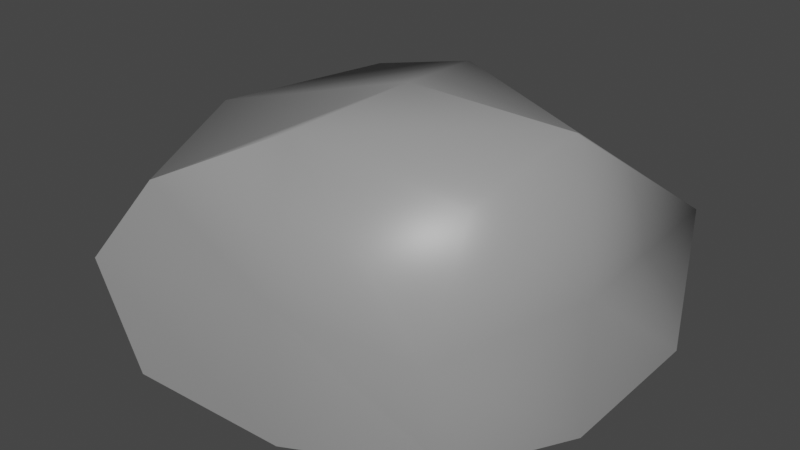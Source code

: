 # Source: rock.blend  (saved by Blender 2.83.19; exported with 4.5.12 LTS)
import bpy
from mathutils import Matrix  # noqa: F401  (used for matrix-valued properties, if any)

bpy.ops.wm.read_factory_settings(use_empty=True)
scene = bpy.context.scene
scene.name = 'Scene'

# ---- collections
col_collection = bpy.data.collections.new('Collection'); scene.collection.children.link(col_collection)

# ---- images (referenced by path relative to the original .blend; pixels are not part of the script)
import os
ASSET_DIR = os.environ.get("B2B_ASSET_DIR", "")  # directory of the original .blend (textures are referenced by path, not embedded)
HERE = os.path.dirname(os.path.abspath(__file__))  # packed textures are extracted next to this script under _unpacked/

def load_image(name, relpath, width, height, colorspace="sRGB"):
    """Load a texture the original file referenced (path relative to the .blend, or extracted next to this script)."""
    p = next((c for c in (os.path.join(HERE, relpath), os.path.join(ASSET_DIR, relpath)) if relpath and os.path.exists(c)), "")
    if p:
        img = bpy.data.images.load(p, check_existing=True)
        img.name = name
    else:  # same state as the original file: an image datablock whose file is absent (Cycles renders it pink)
        img = bpy.data.images.new(name, width, height)
        img.source = "FILE"
        img.filepath = "//" + (relpath or name)
    img.colorspace_settings.name = colorspace
    return img
img_rocktexture = load_image('rockTexture', 'rockTexture.png', 1024, 1024, 'sRGB')

# ---- materials (node trees are filled in below, after node groups)
mat_material = bpy.data.materials.new('Material')
mat_material.alpha_threshold = 0.0
mat_material.line_color = (0.0, 0.0, 0.0, 1.0)

# ---- node groups
ng_auto_smooth = bpy.data.node_groups.new('Auto Smooth', 'GeometryNodeTree')
_s = ng_auto_smooth.interface.new_socket(name='Geometry', in_out='OUTPUT', socket_type='NodeSocketGeometry')
_s = ng_auto_smooth.interface.new_socket(name='Geometry', in_out='INPUT', socket_type='NodeSocketGeometry')
_s = ng_auto_smooth.interface.new_socket(name='Angle', in_out='INPUT', socket_type='NodeSocketFloat')
_s.subtype = 'ANGLE'
_s.min_value = 0.0
_s.max_value = 3.142
ng_auto_smooth.is_modifier = True
_N = ng_auto_smooth.nodes; _L = ng_auto_smooth.links
n0 = _N.new('NodeGroupOutput'); n0.name = 'Group Output'; n0.location = (480, -100)
n1 = _N.new('NodeGroupInput'); n1.name = 'Group Input'; n1.location = (-420, -300)
n2 = _N.new('NodeGroupInput'); n2.name = 'Group Input.001'; n2.location = (-60, -100)
n3 = _N.new('GeometryNodeSetShadeSmooth'); n3.name = 'Set Shade Smooth'; n3.location = (120, -100)
n3.domain = 'EDGE'
n4 = _N.new('GeometryNodeSetShadeSmooth'); n4.name = 'Set Shade Smooth.001'; n4.location = (300, -100)
n5 = _N.new('GeometryNodeInputMeshEdgeAngle'); n5.name = 'Edge Angle'; n5.location = (-420, -220)
n6 = _N.new('GeometryNodeInputEdgeSmooth'); n6.name = 'Is Edge Smooth'; n6.location = (-60, -160)
n7 = _N.new('GeometryNodeInputShadeSmooth'); n7.name = 'Is Face Smooth'; n7.location = (-240, -340)
n8 = _N.new('FunctionNodeBooleanMath'); n8.name = 'Boolean Math'; n8.location = (-60, -220)
n9 = _N.new('FunctionNodeCompare'); n9.name = 'Compare'; n9.location = (-240, -180)
n9.operation = 'LESS_EQUAL'
_L.new(n5.outputs[0], n9.inputs[0])
_L.new(n4.outputs[0], n0.inputs[0])
_L.new(n1.outputs[1], n9.inputs[1])
_L.new(n9.outputs[0], n8.inputs[0])
_L.new(n7.outputs[0], n8.inputs[1])
_L.new(n2.outputs[0], n3.inputs[0])
_L.new(n6.outputs[0], n3.inputs[1])
_L.new(n3.outputs[0], n4.inputs[0])
_L.new(n8.outputs[0], n3.inputs[2])
n0.is_active_output = True

# ---- material node trees
mat_material.use_nodes = True; mat_material.node_tree.nodes.clear()
_N = mat_material.node_tree.nodes; _L = mat_material.node_tree.links
n0 = _N.new('ShaderNodeOutputMaterial'); n0.name = 'Material Output'; n0.location = (300, 300)
n1 = _N.new('ShaderNodeBsdfPrincipled'); n1.name = 'Principled BSDF'; n1.location = (10, 300)
n1.distribution = 'GGX'
n1.subsurface_method = 'BURLEY'
n1.inputs[0].default_value = (0.305, 0.305, 0.305, 1.0)
n1.inputs[2].default_value = 0.4
n1.inputs[3].default_value = 1.45
n1.inputs[27].default_value = (0.0, 0.0, 0.0, 1.0)
n1.inputs[28].default_value = 1.0
n2 = _N.new('ShaderNodeTexImage'); n2.name = 'Image Texture'; n2.location = (-323, 227)
n2.image = img_rocktexture
_L.new(n1.outputs[0], n0.inputs[0])
n0.is_active_output = True

# ---- world
world_world = bpy.data.worlds.new('World'); scene.world = world_world
world_world.use_nodes = True; world_world.node_tree.nodes.clear()
_N = world_world.node_tree.nodes; _L = world_world.node_tree.links
n0 = _N.new('ShaderNodeOutputWorld'); n0.name = 'World Output'; n0.location = (300, 300)
n1 = _N.new('ShaderNodeBackground'); n1.name = 'Background'; n1.location = (10, 300)
n1.inputs[0].default_value = (0.05088, 0.05088, 0.05088, 1.0)
_L.new(n1.outputs[0], n0.inputs[0])
n0.is_active_output = True
world_world.color = (0.05088, 0.05088, 0.05088)
world_world.use_sun_shadow = False
world_world.sun_shadow_jitter_overblur = 0.0

# ---- meshes
me_cube = bpy.data.meshes.new('Cube')
me_cube.from_pydata([(0.6443, 0.4359, 0.7247), (1.0, 1.0, -1.0), (0.6932, -0.5094, 0.6708), (0.7051, -0.6406, -0.9705), (-0.7761, 0.7761, 0.6273), (-0.7692, 0.7464, -1.0), (-0.6426, -1.045, 0.55), (-0.8512, -1.059, -0.9498), (-1.0, 0.0, -1.0), (0.0, 1.0, -1.0), (0.9795, 1.062, 0.05702), (-1.077, -1.087, -0.1633), (0.7207, -0.865, -0.083), (-0.9267, 0.7392, -0.059), (-0.02572, -0.793, 0.9764), (0.8984, -0.07709, 1.025), (0.0, -1.0, -1.0), (-0.897, -0.3063, 0.6927), (-0.2287, 0.8404, 0.7899), (1.0, 0.0, -1.0), (-0.07677, 1.03, 0.01807), (1.0, 0.0, 0.0), (0.0, 0.0, -1.0), (-1.0, 0.0, 0.0), (0.0, -1.0, 0.0), (0.0, 0.0, 1.0)], [], [(25, 17, 6, 14), (24, 14, 6, 11), (23, 17, 4, 13), (22, 19, 3, 16), (21, 15, 2, 12), (20, 18, 0, 10), (9, 20, 10, 1), (5, 13, 20, 9), (13, 4, 18, 20), (19, 21, 12, 3), (1, 10, 21, 19), (10, 0, 15, 21), (8, 22, 16, 7), (5, 9, 22, 8), (9, 1, 19, 22), (8, 23, 13, 5), (7, 11, 23, 8), (11, 6, 17, 23), (16, 24, 11, 7), (3, 12, 24, 16), (12, 2, 14, 24), (15, 25, 14, 2), (0, 18, 25, 15), (18, 4, 17, 25)])
me_cube.polygons.foreach_set('use_smooth', [True] * 24)
_uv = me_cube.uv_layers.new(name='UVMap')
_uv.uv.foreach_set('vector', [0.75, 0.625, 0.875, 0.625, 0.875, 0.75, 0.75, 0.75, 0.5, 0.875, 0.625, 0.875, 0.625, 1.0, 0.5, 1.0, 0.5, 0.125, 0.625, 0.125, 0.625, 0.25, 0.5, 0.25, 0.25, 0.625, 0.375, 0.625, 0.375, 0.75, 0.25, 0.75, 0.5, 0.625, 0.625, 0.625, 0.625, 0.75, 0.5, 0.75, 0.5, 0.375, 0.625, 0.375, 0.625, 0.5, 0.5, 0.5, 0.375, 0.375, 0.5, 0.375, 0.5, 0.5, 0.375, 0.5, 0.375, 0.25, 0.5, 0.25, 0.5, 0.375, 0.375, 0.375, 0.5, 0.25, 0.625, 0.25, 0.625, 0.375, 0.5, 0.375, 0.375, 0.625, 0.5, 0.625, 0.5, 0.75, 0.375, 0.75, 0.375, 0.5, 0.5, 0.5, 0.5, 0.625, 0.375, 0.625, 0.5, 0.5, 0.625, 0.5, 0.625, 0.625, 0.5, 0.625, 0.125, 0.625, 0.25, 0.625, 0.25, 0.75, 0.125, 0.75, 0.125, 0.5, 0.25, 0.5, 0.25, 0.625, 0.125, 0.625, 0.25, 0.5, 0.375, 0.5, 0.375, 0.625, 0.25, 0.625, 0.375, 0.125, 0.5, 0.125, 0.5, 0.25, 0.375, 0.25, 0.375, 0.0, 0.5, 0.0, 0.5, 0.125, 0.375, 0.125, 0.5, 0.0, 0.625, 0.0, 0.625, 0.125, 0.5, 0.125, 0.375, 0.875, 0.5, 0.875, 0.5, 1.0, 0.375, 1.0, 0.375, 0.75, 0.5, 0.75, 0.5, 0.875, 0.375, 0.875, 0.5, 0.75, 0.625, 0.75, 0.625, 0.875, 0.5, 0.875, 0.625, 0.625, 0.75, 0.625, 0.75, 0.75, 0.625, 0.75, 0.625, 0.5, 0.75, 0.5, 0.75, 0.625, 0.625, 0.625, 0.75, 0.5, 0.875, 0.5, 0.875, 0.625, 0.75, 0.625])
me_cube.materials.append(mat_material)
me_cube.use_remesh_preserve_volume = False
me_cube.use_remesh_preserve_attributes = False
me_cube.use_mirror_vertex_groups = False
me_cube.update()

# ---- objects
ob_cube = bpy.data.objects.new('Cube', me_cube)

# ---- transforms, parenting, visibility, modifiers, constraints
ob_cube.location = (0.0, 0.0, 0.1603)
ob_cube.scale = (0.2747, 0.2501, 0.1983)
ob_cube.lock_rotations_4d = False
ob_cube.empty_display_type = 'ARROWS'
ob_cube.lineart.crease_threshold = 0.0
_m = ob_cube.modifiers.new('Auto Smooth', 'NODES')
_m.node_group = ng_auto_smooth
_gi = [s.identifier for s in ng_auto_smooth.interface.items_tree if s.item_type == 'SOCKET' and s.in_out == 'INPUT']
_m[_gi[1]] = 1.337  # Angle

# ---- collection membership
col_collection.objects.link(ob_cube)

# ---- scene / render settings (as saved in the file)
scene.frame_start = 1; scene.frame_end = 250; scene.frame_set(239)
scene.render.engine = 'CYCLES'
scene.cycles.use_denoising = False
scene.cycles.samples = 128
scene.cycles.sampling_pattern = 'TABULATED_SOBOL'
scene.cycles.use_adaptive_sampling = False
scene.cycles.use_light_tree = False
scene.cycles.bake_type = 'DIFFUSE'
scene.view_settings.view_transform = 'Filmic'
bpy.context.view_layer.update()

# ---- added for rendering (the .blend has no active camera and no usable light): camera, sun
cam_auto = bpy.data.cameras.new('AutoCamera')
cam_auto.lens = 50.0
cam_auto.sensor_width = 36.0
cam_auto.clip_end = 1000.0
ob_auto_camera = bpy.data.objects.new('AutoCamera', cam_auto)
scene.collection.objects.link(ob_auto_camera)
ob_auto_camera.location = (0.804326, -0.981104, 0.814711)
ob_auto_camera.rotation_euler = (1.09748, -7.21219e-08, 0.694738)
scene.camera = ob_auto_camera
light_auto_sun = bpy.data.lights.new('AutoSun', 'SUN')
light_auto_sun.energy = 3.0
light_auto_sun.angle = 0.0523599
ob_auto_sun = bpy.data.objects.new('AutoSun', light_auto_sun)
scene.collection.objects.link(ob_auto_sun)
ob_auto_sun.rotation_euler = (0.872665, 0.174533, 0.523599)
bpy.context.view_layer.update()
